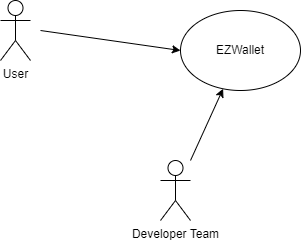

The diagram above was exported from draw.io. Its source (the exported page's mxGraphModel, read from the mxfile embedded in the PNG):
<mxGraphModel dx="1050" dy="515" grid="1" gridSize="10" guides="1" tooltips="1" connect="1" arrows="1" fold="1" page="1" pageScale="1" pageWidth="827" pageHeight="1169" background="#FFFFFF" math="0" shadow="0">
  <root>
    <mxCell id="0" />
    <mxCell id="1" parent="0" />
    <mxCell id="ZSM7q2t-G4_qC4eY7D9Y-1" value="User" style="shape=umlActor;verticalLabelPosition=bottom;verticalAlign=top;html=1;outlineConnect=0;" vertex="1" parent="1">
      <mxGeometry x="140" y="170" width="30" height="60" as="geometry" />
    </mxCell>
    <mxCell id="ZSM7q2t-G4_qC4eY7D9Y-2" value="Developer Team&lt;br&gt;" style="shape=umlActor;verticalLabelPosition=bottom;verticalAlign=top;html=1;outlineConnect=0;" vertex="1" parent="1">
      <mxGeometry x="300" y="330" width="30" height="60" as="geometry" />
    </mxCell>
    <mxCell id="ZSM7q2t-G4_qC4eY7D9Y-3" value="EZWallet" style="ellipse;whiteSpace=wrap;html=1;" vertex="1" parent="1">
      <mxGeometry x="320" y="180" width="120" height="80" as="geometry" />
    </mxCell>
    <mxCell id="ZSM7q2t-G4_qC4eY7D9Y-4" value="" style="endArrow=classic;html=1;rounded=0;" edge="1" parent="1">
      <mxGeometry width="50" height="50" relative="1" as="geometry">
        <mxPoint x="180" y="200" as="sourcePoint" />
        <mxPoint x="320" y="220" as="targetPoint" />
      </mxGeometry>
    </mxCell>
    <mxCell id="ZSM7q2t-G4_qC4eY7D9Y-5" value="" style="endArrow=classic;html=1;rounded=0;" edge="1" parent="1" target="ZSM7q2t-G4_qC4eY7D9Y-3">
      <mxGeometry width="50" height="50" relative="1" as="geometry">
        <mxPoint x="330" y="330" as="sourcePoint" />
        <mxPoint x="340" y="290" as="targetPoint" />
      </mxGeometry>
    </mxCell>
  </root>
</mxGraphModel>